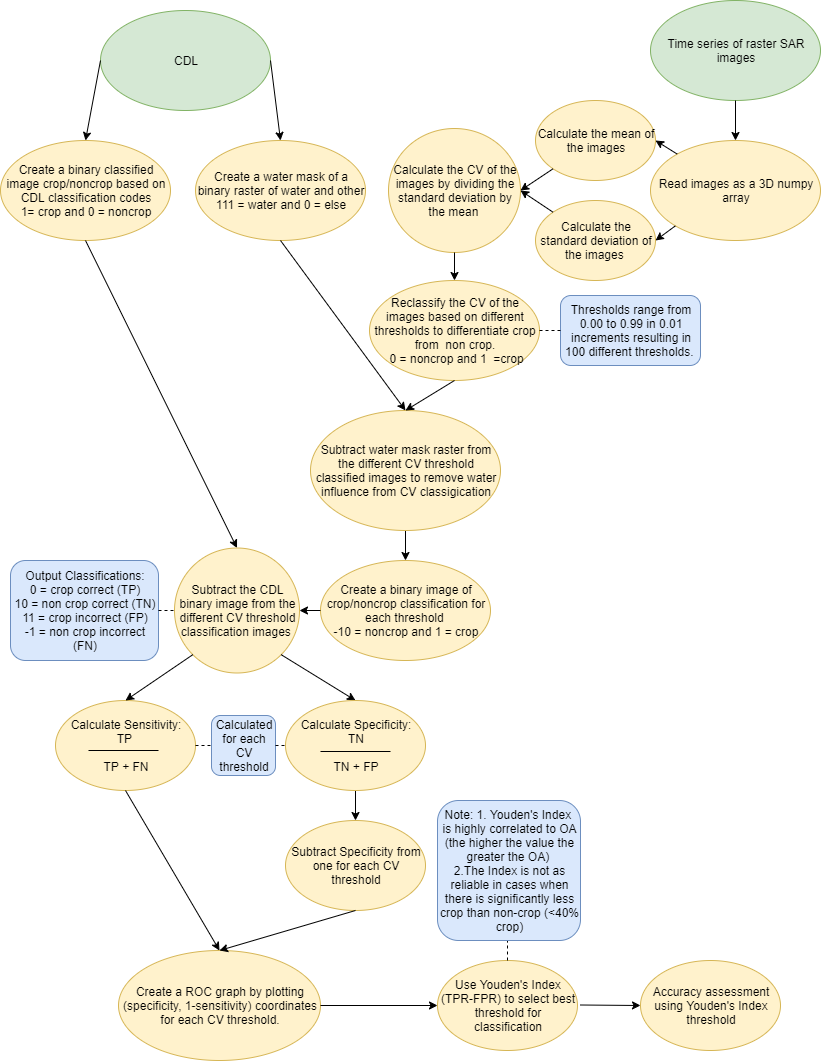

The diagram above was exported from draw.io. Its source (the exported page's mxGraphModel, read from the mxfile embedded in the PNG):
<mxGraphModel dx="1094" dy="965" grid="1" gridSize="10" guides="1" tooltips="1" connect="1" arrows="1" fold="1" page="1" pageScale="1" pageWidth="850" pageHeight="1100" background="#ffffff" math="0" shadow="0">
  <root>
    <mxCell id="0" />
    <mxCell id="1" parent="0" />
    <mxCell id="6deaefe573d70484-1" value="CDL" style="ellipse;whiteSpace=wrap;html=1;fillColor=#d5e8d4;strokeColor=#82b366;" parent="1" vertex="1">
      <mxGeometry x="100" y="20" width="170" height="100" as="geometry" />
    </mxCell>
    <mxCell id="6deaefe573d70484-2" value="Time series of raster SAR images" style="ellipse;whiteSpace=wrap;html=1;fillColor=#d5e8d4;strokeColor=#82b366;" parent="1" vertex="1">
      <mxGeometry x="650" y="10" width="170" height="100" as="geometry" />
    </mxCell>
    <mxCell id="6deaefe573d70484-3" value="Create a water mask of a binary raster of water and other&lt;br&gt;111 = water and 0 = else&lt;br&gt;" style="ellipse;whiteSpace=wrap;html=1;fillColor=#fff2cc;strokeColor=#d6b656;" parent="1" vertex="1">
      <mxGeometry x="195" y="150" width="170" height="100" as="geometry" />
    </mxCell>
    <mxCell id="6deaefe573d70484-4" value="" style="endArrow=classic;html=1;entryX=0.5;entryY=0;exitX=1;exitY=0.5;" parent="1" source="6deaefe573d70484-1" target="6deaefe573d70484-3" edge="1">
      <mxGeometry width="50" height="50" relative="1" as="geometry">
        <mxPoint x="140" y="60" as="sourcePoint" />
        <mxPoint x="70" y="220" as="targetPoint" />
        <Array as="points" />
      </mxGeometry>
    </mxCell>
    <mxCell id="6deaefe573d70484-5" value="Calculate the mean of the images" style="ellipse;whiteSpace=wrap;html=1;fillColor=#fff2cc;strokeColor=#d6b656;" parent="1" vertex="1">
      <mxGeometry x="535" y="110" width="120" height="80" as="geometry" />
    </mxCell>
    <mxCell id="6deaefe573d70484-6" value="Read images as a 3D numpy array" style="ellipse;whiteSpace=wrap;html=1;fillColor=#fff2cc;strokeColor=#d6b656;" parent="1" vertex="1">
      <mxGeometry x="650" y="150" width="170" height="100" as="geometry" />
    </mxCell>
    <mxCell id="6deaefe573d70484-7" value="Create a binary classified image crop/noncrop based on CDL classification codes&lt;br&gt;1= crop and 0 = noncrop&lt;br&gt;" style="ellipse;whiteSpace=wrap;html=1;fillColor=#fff2cc;strokeColor=#d6b656;" parent="1" vertex="1">
      <mxGeometry y="150" width="170" height="100" as="geometry" />
    </mxCell>
    <mxCell id="6deaefe573d70484-8" value="Calculate the standard deviation of the images&amp;nbsp;" style="ellipse;whiteSpace=wrap;html=1;fillColor=#fff2cc;strokeColor=#d6b656;" parent="1" vertex="1">
      <mxGeometry x="535" y="210" width="120" height="80" as="geometry" />
    </mxCell>
    <mxCell id="6deaefe573d70484-9" value="Calculate the CV of the images by dividing the standard deviation by the mean&amp;nbsp;" style="ellipse;whiteSpace=wrap;html=1;fillColor=#fff2cc;strokeColor=#d6b656;" parent="1" vertex="1">
      <mxGeometry x="388" y="138" width="132" height="124" as="geometry" />
    </mxCell>
    <mxCell id="6deaefe573d70484-39" value="" style="edgeStyle=orthogonalEdgeStyle;rounded=0;html=1;jettySize=auto;orthogonalLoop=1;" parent="1" source="6deaefe573d70484-10" target="6deaefe573d70484-25" edge="1">
      <mxGeometry relative="1" as="geometry" />
    </mxCell>
    <mxCell id="6deaefe573d70484-10" value="Subtract water mask raster from the different CV threshold classified images to remove water influence from CV classigication" style="ellipse;whiteSpace=wrap;html=1;fillColor=#fff2cc;strokeColor=#d6b656;" parent="1" vertex="1">
      <mxGeometry x="310" y="420" width="190" height="120" as="geometry" />
    </mxCell>
    <mxCell id="6deaefe573d70484-11" value="Reclassify the CV of the images based on different thresholds to differentiate crop from&amp;nbsp; non crop.&lt;br&gt;&amp;nbsp;0 = noncrop and 1&amp;nbsp; =crop&lt;br&gt;" style="ellipse;whiteSpace=wrap;html=1;fillColor=#fff2cc;strokeColor=#d6b656;" parent="1" vertex="1">
      <mxGeometry x="369" y="290" width="170" height="100" as="geometry" />
    </mxCell>
    <mxCell id="6deaefe573d70484-12" value="" style="endArrow=classic;html=1;exitX=0;exitY=0.5;entryX=0.5;entryY=0;" parent="1" source="6deaefe573d70484-1" target="6deaefe573d70484-7" edge="1">
      <mxGeometry width="50" height="50" relative="1" as="geometry">
        <mxPoint x="110" y="360" as="sourcePoint" />
        <mxPoint x="160" y="310" as="targetPoint" />
      </mxGeometry>
    </mxCell>
    <mxCell id="6deaefe573d70484-14" value="Thresholds range from 0.00 to 0.99 in 0.01 increments resulting in 100 different thresholds.&amp;nbsp;" style="rounded=1;whiteSpace=wrap;html=1;fillColor=#dae8fc;strokeColor=#6c8ebf;" parent="1" vertex="1">
      <mxGeometry x="560" y="305" width="140" height="70" as="geometry" />
    </mxCell>
    <mxCell id="6deaefe573d70484-15" value="" style="endArrow=none;dashed=1;html=1;exitX=0;exitY=0.5;" parent="1" source="6deaefe573d70484-14" target="6deaefe573d70484-11" edge="1">
      <mxGeometry width="50" height="50" relative="1" as="geometry">
        <mxPoint x="610" y="480" as="sourcePoint" />
        <mxPoint x="660" y="430" as="targetPoint" />
      </mxGeometry>
    </mxCell>
    <mxCell id="6deaefe573d70484-17" value="" style="endArrow=classic;html=1;entryX=0.5;entryY=0;" parent="1" source="6deaefe573d70484-2" target="6deaefe573d70484-6" edge="1">
      <mxGeometry width="50" height="50" relative="1" as="geometry">
        <mxPoint x="740" y="112" as="sourcePoint" />
        <mxPoint x="550" y="160" as="targetPoint" />
      </mxGeometry>
    </mxCell>
    <mxCell id="6deaefe573d70484-25" value="Create a binary image of crop/noncrop classification for each threshold&amp;nbsp;&lt;br&gt;-10 = noncrop and 1 = crop&lt;br&gt;" style="ellipse;whiteSpace=wrap;html=1;fillColor=#fff2cc;strokeColor=#d6b656;" parent="1" vertex="1">
      <mxGeometry x="320" y="570" width="170" height="100" as="geometry" />
    </mxCell>
    <mxCell id="6deaefe573d70484-26" value="Subtract the CDL binary image from the different CV threshold classification images&amp;nbsp;" style="ellipse;whiteSpace=wrap;html=1;aspect=fixed;fillColor=#fff2cc;strokeColor=#d6b656;" parent="1" vertex="1">
      <mxGeometry x="174" y="557.5" width="125" height="125" as="geometry" />
    </mxCell>
    <mxCell id="6deaefe573d70484-27" value="" style="endArrow=classic;html=1;entryX=1;entryY=0.5;" parent="1" source="6deaefe573d70484-6" target="6deaefe573d70484-5" edge="1">
      <mxGeometry width="50" height="50" relative="1" as="geometry">
        <mxPoint x="50" y="690" as="sourcePoint" />
        <mxPoint x="100" y="640" as="targetPoint" />
      </mxGeometry>
    </mxCell>
    <mxCell id="6deaefe573d70484-28" value="" style="endArrow=classic;html=1;entryX=1;entryY=0.5;exitX=0;exitY=1;" parent="1" source="6deaefe573d70484-6" target="6deaefe573d70484-8" edge="1">
      <mxGeometry width="50" height="50" relative="1" as="geometry">
        <mxPoint x="50" y="690" as="sourcePoint" />
        <mxPoint x="100" y="640" as="targetPoint" />
      </mxGeometry>
    </mxCell>
    <mxCell id="6deaefe573d70484-30" value="" style="endArrow=classic;html=1;entryX=1;entryY=0.5;exitX=0;exitY=1;" parent="1" source="6deaefe573d70484-5" target="6deaefe573d70484-9" edge="1">
      <mxGeometry width="50" height="50" relative="1" as="geometry">
        <mxPoint x="50" y="690" as="sourcePoint" />
        <mxPoint x="100" y="640" as="targetPoint" />
      </mxGeometry>
    </mxCell>
    <mxCell id="6deaefe573d70484-31" value="" style="endArrow=classic;html=1;" parent="1" source="6deaefe573d70484-8" edge="1">
      <mxGeometry width="50" height="50" relative="1" as="geometry">
        <mxPoint x="50" y="770" as="sourcePoint" />
        <mxPoint x="520" y="200" as="targetPoint" />
      </mxGeometry>
    </mxCell>
    <mxCell id="6deaefe573d70484-34" value="" style="endArrow=classic;html=1;entryX=0.5;entryY=0;exitX=0.5;exitY=1;" parent="1" source="6deaefe573d70484-3" target="6deaefe573d70484-10" edge="1">
      <mxGeometry width="50" height="50" relative="1" as="geometry">
        <mxPoint x="10" y="780" as="sourcePoint" />
        <mxPoint x="60" y="730" as="targetPoint" />
      </mxGeometry>
    </mxCell>
    <mxCell id="6deaefe573d70484-35" value="" style="endArrow=classic;html=1;entryX=0.5;entryY=0;exitX=0.5;exitY=1;" parent="1" source="6deaefe573d70484-11" target="6deaefe573d70484-10" edge="1">
      <mxGeometry width="50" height="50" relative="1" as="geometry">
        <mxPoint x="10" y="860" as="sourcePoint" />
        <mxPoint x="60" y="810" as="targetPoint" />
      </mxGeometry>
    </mxCell>
    <mxCell id="6deaefe573d70484-38" value="" style="endArrow=classic;html=1;entryX=0.5;entryY=0;exitX=0.5;exitY=1;" parent="1" source="6deaefe573d70484-9" target="6deaefe573d70484-11" edge="1">
      <mxGeometry width="50" height="50" relative="1" as="geometry">
        <mxPoint x="10" y="620" as="sourcePoint" />
        <mxPoint x="60" y="570" as="targetPoint" />
      </mxGeometry>
    </mxCell>
    <mxCell id="6deaefe573d70484-41" value="" style="endArrow=classic;html=1;entryX=0.5;entryY=0;exitX=0.5;exitY=1;" parent="1" source="6deaefe573d70484-7" target="6deaefe573d70484-26" edge="1">
      <mxGeometry width="50" height="50" relative="1" as="geometry">
        <mxPoint x="10" y="770" as="sourcePoint" />
        <mxPoint x="60" y="720" as="targetPoint" />
      </mxGeometry>
    </mxCell>
    <mxCell id="6deaefe573d70484-42" value="" style="endArrow=classic;html=1;entryX=1;entryY=0.5;exitX=0;exitY=0.5;" parent="1" source="6deaefe573d70484-25" target="6deaefe573d70484-26" edge="1">
      <mxGeometry width="50" height="50" relative="1" as="geometry">
        <mxPoint x="10" y="770" as="sourcePoint" />
        <mxPoint x="60" y="720" as="targetPoint" />
      </mxGeometry>
    </mxCell>
    <mxCell id="6deaefe573d70484-43" value="Output Classifications:&lt;br&gt;0 = crop correct (TP)&lt;br&gt;10 = non crop correct (TN)&lt;br&gt;11 = crop incorrect (FP)&lt;br&gt;-1 = non crop incorrect (FN)&lt;br&gt;" style="rounded=1;whiteSpace=wrap;html=1;fillColor=#dae8fc;strokeColor=#6c8ebf;" parent="1" vertex="1">
      <mxGeometry x="10" y="570" width="148" height="100" as="geometry" />
    </mxCell>
    <mxCell id="6deaefe573d70484-44" value="" style="endArrow=none;dashed=1;html=1;entryX=0;entryY=0.5;" parent="1" source="6deaefe573d70484-43" target="6deaefe573d70484-26" edge="1">
      <mxGeometry width="50" height="50" relative="1" as="geometry">
        <mxPoint x="10" y="720" as="sourcePoint" />
        <mxPoint x="60" y="670" as="targetPoint" />
      </mxGeometry>
    </mxCell>
    <mxCell id="6deaefe573d70484-45" value="Calculate Sensitivity:&lt;br&gt;TP&amp;nbsp;&lt;br&gt;&lt;br&gt;TP + FN&lt;br&gt;" style="ellipse;whiteSpace=wrap;html=1;fillColor=#fff2cc;strokeColor=#d6b656;" parent="1" vertex="1">
      <mxGeometry x="55" y="710" width="140" height="90" as="geometry" />
    </mxCell>
    <mxCell id="6deaefe573d70484-48" value="" style="endArrow=none;html=1;" parent="1" edge="1">
      <mxGeometry width="50" height="50" relative="1" as="geometry">
        <mxPoint x="88" y="760" as="sourcePoint" />
        <mxPoint x="158" y="760" as="targetPoint" />
      </mxGeometry>
    </mxCell>
    <mxCell id="6deaefe573d70484-50" value="" style="endArrow=classic;html=1;entryX=0.5;entryY=0;exitX=0;exitY=1;" parent="1" source="6deaefe573d70484-26" target="6deaefe573d70484-45" edge="1">
      <mxGeometry width="50" height="50" relative="1" as="geometry">
        <mxPoint x="10" y="830" as="sourcePoint" />
        <mxPoint x="60" y="780" as="targetPoint" />
      </mxGeometry>
    </mxCell>
    <mxCell id="6deaefe573d70484-51" value="" style="endArrow=classic;html=1;entryX=0.5;entryY=0;exitX=1;exitY=1;" parent="1" source="6deaefe573d70484-26" target="6deaefe573d70484-46" edge="1">
      <mxGeometry width="50" height="50" relative="1" as="geometry">
        <mxPoint x="10" y="910" as="sourcePoint" />
        <mxPoint x="60" y="860" as="targetPoint" />
      </mxGeometry>
    </mxCell>
    <mxCell id="6deaefe573d70484-52" value="" style="endArrow=none;html=1;" parent="1" source="6deaefe573d70484-46" edge="1">
      <mxGeometry width="50" height="50" relative="1" as="geometry">
        <mxPoint x="250.0000000000001" y="720" as="sourcePoint" />
        <mxPoint x="320" y="720" as="targetPoint" />
      </mxGeometry>
    </mxCell>
    <mxCell id="6deaefe573d70484-53" value="Subtract Specificity from one for each CV threshold" style="ellipse;whiteSpace=wrap;html=1;fillColor=#fff2cc;strokeColor=#d6b656;" parent="1" vertex="1">
      <mxGeometry x="285" y="830" width="140" height="90" as="geometry" />
    </mxCell>
    <mxCell id="6deaefe573d70484-54" value="Calculated for each CV threshold" style="rounded=1;whiteSpace=wrap;html=1;fillColor=#dae8fc;strokeColor=#6c8ebf;" parent="1" vertex="1">
      <mxGeometry x="211" y="725" width="64" height="60" as="geometry" />
    </mxCell>
    <mxCell id="6deaefe573d70484-56" value="" style="endArrow=none;dashed=1;html=1;entryX=0;entryY=0.5;exitX=1;exitY=0.5;" parent="1" source="6deaefe573d70484-45" target="6deaefe573d70484-54" edge="1">
      <mxGeometry width="50" height="50" relative="1" as="geometry">
        <mxPoint x="180" y="740" as="sourcePoint" />
        <mxPoint x="60" y="960" as="targetPoint" />
      </mxGeometry>
    </mxCell>
    <mxCell id="6deaefe573d70484-57" value="" style="endArrow=classic;html=1;entryX=0.5;entryY=0;" parent="1" source="6deaefe573d70484-46" target="6deaefe573d70484-53" edge="1">
      <mxGeometry width="50" height="50" relative="1" as="geometry">
        <mxPoint x="10" y="940" as="sourcePoint" />
        <mxPoint x="60" y="890" as="targetPoint" />
      </mxGeometry>
    </mxCell>
    <mxCell id="6deaefe573d70484-46" value="Calculate Specificity:&lt;br&gt;TN&lt;br&gt;&lt;br&gt;TN + FP&lt;br&gt;" style="ellipse;whiteSpace=wrap;html=1;fillColor=#fff2cc;strokeColor=#d6b656;" parent="1" vertex="1">
      <mxGeometry x="285" y="710" width="140" height="90" as="geometry" />
    </mxCell>
    <mxCell id="6deaefe573d70484-59" value="" style="endArrow=none;dashed=1;html=1;entryX=0;entryY=0.5;exitX=1;exitY=0.5;" parent="1" source="6deaefe573d70484-54" target="6deaefe573d70484-46" edge="1">
      <mxGeometry width="50" height="50" relative="1" as="geometry">
        <mxPoint x="10" y="990" as="sourcePoint" />
        <mxPoint x="60" y="940" as="targetPoint" />
      </mxGeometry>
    </mxCell>
    <mxCell id="6deaefe573d70484-60" value="" style="endArrow=none;html=1;" parent="1" edge="1">
      <mxGeometry width="50" height="50" relative="1" as="geometry">
        <mxPoint x="319.9999999999998" y="761" as="sourcePoint" />
        <mxPoint x="389.9999999999998" y="761" as="targetPoint" />
      </mxGeometry>
    </mxCell>
    <mxCell id="6deaefe573d70484-61" value="Create a ROC graph by plotting (specificity, 1-sensitivity) coordinates for each CV threshold." style="ellipse;whiteSpace=wrap;html=1;fillColor=#fff2cc;strokeColor=#d6b656;" parent="1" vertex="1">
      <mxGeometry x="118" y="960" width="202" height="110" as="geometry" />
    </mxCell>
    <mxCell id="6deaefe573d70484-62" value="" style="endArrow=classic;html=1;entryX=0.5;entryY=0;exitX=0.5;exitY=1;" parent="1" source="6deaefe573d70484-45" target="6deaefe573d70484-61" edge="1">
      <mxGeometry width="50" height="50" relative="1" as="geometry">
        <mxPoint x="10" y="1140" as="sourcePoint" />
        <mxPoint x="60" y="1090" as="targetPoint" />
      </mxGeometry>
    </mxCell>
    <mxCell id="6deaefe573d70484-63" value="" style="endArrow=classic;html=1;entryX=0.5;entryY=0;exitX=0.5;exitY=1;" parent="1" source="6deaefe573d70484-53" target="6deaefe573d70484-61" edge="1">
      <mxGeometry width="50" height="50" relative="1" as="geometry">
        <mxPoint x="10" y="1140" as="sourcePoint" />
        <mxPoint x="60" y="1090" as="targetPoint" />
      </mxGeometry>
    </mxCell>
    <mxCell id="oSrZtz_FgUGQkSpVDzsv-1" value="" style="endArrow=classic;html=1;exitX=1;exitY=0.5;exitDx=0;exitDy=0;entryX=0;entryY=0.5;entryDx=0;entryDy=0;" edge="1" parent="1" source="6deaefe573d70484-61" target="oSrZtz_FgUGQkSpVDzsv-2">
      <mxGeometry width="50" height="50" relative="1" as="geometry">
        <mxPoint x="365" y="930" as="sourcePoint" />
        <mxPoint x="400" y="1015" as="targetPoint" />
      </mxGeometry>
    </mxCell>
    <mxCell id="oSrZtz_FgUGQkSpVDzsv-2" value="Use Youden's Index (TPR-FPR) to select best threshold for classification" style="ellipse;whiteSpace=wrap;html=1;fillColor=#fff2cc;strokeColor=#d6b656;" vertex="1" parent="1">
      <mxGeometry x="437" y="970" width="140" height="90" as="geometry" />
    </mxCell>
    <mxCell id="oSrZtz_FgUGQkSpVDzsv-3" value="" style="endArrow=none;dashed=1;html=1;exitX=0.5;exitY=0;exitDx=0;exitDy=0;" edge="1" parent="1" source="oSrZtz_FgUGQkSpVDzsv-2">
      <mxGeometry width="50" height="50" relative="1" as="geometry">
        <mxPoint x="497" y="910" as="sourcePoint" />
        <mxPoint x="507" y="950" as="targetPoint" />
      </mxGeometry>
    </mxCell>
    <mxCell id="oSrZtz_FgUGQkSpVDzsv-4" value="Note: 1. Youden's Index&amp;nbsp; is highly correlated to OA (the higher the value the greater the OA) &lt;br&gt;2.The Index is not as reliable in cases when there is significantly less crop than non-crop (&amp;lt;40% crop)" style="rounded=1;whiteSpace=wrap;html=1;fillColor=#dae8fc;strokeColor=#6c8ebf;" vertex="1" parent="1">
      <mxGeometry x="437" y="810" width="143" height="140" as="geometry" />
    </mxCell>
    <mxCell id="oSrZtz_FgUGQkSpVDzsv-5" value="" style="endArrow=classic;html=1;exitX=1;exitY=0.5;exitDx=0;exitDy=0;" edge="1" parent="1">
      <mxGeometry width="50" height="50" relative="1" as="geometry">
        <mxPoint x="580" y="1014.5" as="sourcePoint" />
        <mxPoint x="640" y="1015" as="targetPoint" />
      </mxGeometry>
    </mxCell>
    <mxCell id="oSrZtz_FgUGQkSpVDzsv-6" value="Accuracy assessment using Youden's Index threshold" style="ellipse;whiteSpace=wrap;html=1;fillColor=#fff2cc;strokeColor=#d6b656;" vertex="1" parent="1">
      <mxGeometry x="640" y="970" width="140" height="90" as="geometry" />
    </mxCell>
  </root>
</mxGraphModel>